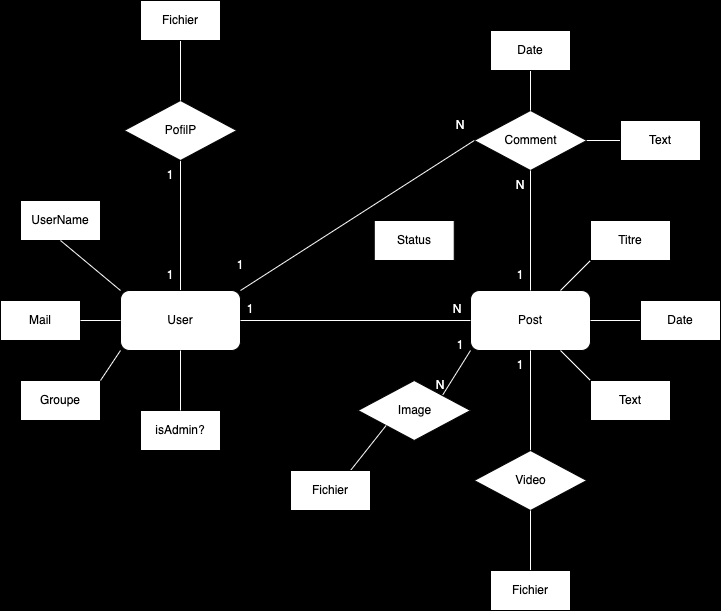

The diagram above was exported from draw.io. Its source (the exported page's mxGraphModel, read from the mxfile embedded in the PNG):
<mxGraphModel dx="674" dy="702" grid="1" gridSize="10" guides="1" tooltips="1" connect="1" arrows="1" fold="1" page="1" pageScale="1" pageWidth="827" pageHeight="1169" background="#000000" math="0" shadow="0">
  <root>
    <mxCell id="0" />
    <mxCell id="1" parent="0" />
    <mxCell id="41" style="edgeStyle=none;html=1;exitX=0.5;exitY=0;exitDx=0;exitDy=0;entryX=0.5;entryY=1;entryDx=0;entryDy=0;endArrow=none;endFill=0;strokeColor=#FFFFFF;" edge="1" parent="1" source="2" target="40">
      <mxGeometry relative="1" as="geometry" />
    </mxCell>
    <mxCell id="2" value="User" style="rounded=1;whiteSpace=wrap;html=1;" parent="1" vertex="1">
      <mxGeometry x="120" y="330" width="120" height="60" as="geometry" />
    </mxCell>
    <mxCell id="3" value="UserName" style="rounded=0;whiteSpace=wrap;html=1;" parent="1" vertex="1">
      <mxGeometry x="20" y="240" width="80" height="40" as="geometry" />
    </mxCell>
    <mxCell id="5" value="Mail" style="rounded=0;whiteSpace=wrap;html=1;" parent="1" vertex="1">
      <mxGeometry y="340" width="80" height="40" as="geometry" />
    </mxCell>
    <mxCell id="6" value="Groupe" style="rounded=0;whiteSpace=wrap;html=1;" parent="1" vertex="1">
      <mxGeometry x="20" y="420" width="80" height="40" as="geometry" />
    </mxCell>
    <mxCell id="7" value="isAdmin?" style="rounded=0;whiteSpace=wrap;html=1;" parent="1" vertex="1">
      <mxGeometry x="140" y="450" width="80" height="40" as="geometry" />
    </mxCell>
    <mxCell id="8" value="" style="endArrow=none;html=1;exitX=0;exitY=0;exitDx=0;exitDy=0;entryX=0.5;entryY=1;entryDx=0;entryDy=0;fillColor=#f5f5f5;strokeColor=#FFFFFF;" parent="1" source="2" target="3" edge="1">
      <mxGeometry width="50" height="50" relative="1" as="geometry">
        <mxPoint x="280" y="390" as="sourcePoint" />
        <mxPoint x="330" y="340" as="targetPoint" />
      </mxGeometry>
    </mxCell>
    <mxCell id="10" value="" style="endArrow=none;html=1;entryX=0;entryY=0.5;entryDx=0;entryDy=0;exitX=1;exitY=0.5;exitDx=0;exitDy=0;fillColor=#f5f5f5;strokeColor=#FFFFFF;" parent="1" source="5" target="2" edge="1">
      <mxGeometry width="50" height="50" relative="1" as="geometry">
        <mxPoint x="280" y="390" as="sourcePoint" />
        <mxPoint x="330" y="340" as="targetPoint" />
      </mxGeometry>
    </mxCell>
    <mxCell id="11" value="" style="endArrow=none;html=1;exitX=0;exitY=1;exitDx=0;exitDy=0;entryX=1;entryY=0;entryDx=0;entryDy=0;fillColor=#f5f5f5;strokeColor=#FFFFFF;" parent="1" source="2" target="6" edge="1">
      <mxGeometry width="50" height="50" relative="1" as="geometry">
        <mxPoint x="280" y="390" as="sourcePoint" />
        <mxPoint x="330" y="340" as="targetPoint" />
      </mxGeometry>
    </mxCell>
    <mxCell id="12" value="" style="endArrow=none;html=1;exitX=0.5;exitY=0;exitDx=0;exitDy=0;fillColor=#f5f5f5;strokeColor=#FFFFFF;" parent="1" source="7" edge="1">
      <mxGeometry width="50" height="50" relative="1" as="geometry">
        <mxPoint x="130" y="440" as="sourcePoint" />
        <mxPoint x="180" y="390" as="targetPoint" />
      </mxGeometry>
    </mxCell>
    <mxCell id="13" value="Post" style="rounded=1;whiteSpace=wrap;html=1;" parent="1" vertex="1">
      <mxGeometry x="470" y="330" width="120" height="60" as="geometry" />
    </mxCell>
    <mxCell id="32" style="edgeStyle=none;html=1;exitX=0.5;exitY=0;exitDx=0;exitDy=0;entryX=0.5;entryY=1;entryDx=0;entryDy=0;endArrow=none;endFill=0;fillColor=#f5f5f5;strokeColor=#FFFFFF;" parent="1" source="14" target="13" edge="1">
      <mxGeometry relative="1" as="geometry" />
    </mxCell>
    <mxCell id="14" value="Video" style="rhombus;whiteSpace=wrap;html=1;" parent="1" vertex="1">
      <mxGeometry x="473.75" y="490" width="112.5" height="60" as="geometry" />
    </mxCell>
    <mxCell id="31" style="edgeStyle=none;html=1;exitX=1;exitY=0;exitDx=0;exitDy=0;entryX=0;entryY=1;entryDx=0;entryDy=0;endArrow=none;endFill=0;fillColor=#f5f5f5;strokeColor=#FFFFFF;" parent="1" source="15" target="13" edge="1">
      <mxGeometry relative="1" as="geometry" />
    </mxCell>
    <mxCell id="15" value="Image" style="rhombus;whiteSpace=wrap;html=1;" parent="1" vertex="1">
      <mxGeometry x="357.5" y="420" width="112.5" height="60" as="geometry" />
    </mxCell>
    <mxCell id="16" value="Comment" style="rhombus;whiteSpace=wrap;html=1;" parent="1" vertex="1">
      <mxGeometry x="473.75" y="150" width="112.5" height="60" as="geometry" />
    </mxCell>
    <mxCell id="17" value="" style="endArrow=none;html=1;entryX=0;entryY=0.5;entryDx=0;entryDy=0;exitX=1;exitY=0;exitDx=0;exitDy=0;fillColor=#f5f5f5;strokeColor=#FFFFFF;" parent="1" source="2" target="16" edge="1">
      <mxGeometry width="50" height="50" relative="1" as="geometry">
        <mxPoint x="350" y="330" as="sourcePoint" />
        <mxPoint x="540" y="340" as="targetPoint" />
      </mxGeometry>
    </mxCell>
    <mxCell id="18" value="" style="endArrow=none;html=1;entryX=0;entryY=0.5;entryDx=0;entryDy=0;exitX=1;exitY=0.5;exitDx=0;exitDy=0;fillColor=#f5f5f5;strokeColor=#FFFFFF;" parent="1" source="2" target="13" edge="1">
      <mxGeometry width="50" height="50" relative="1" as="geometry">
        <mxPoint x="350" y="360" as="sourcePoint" />
        <mxPoint x="540" y="340" as="targetPoint" />
      </mxGeometry>
    </mxCell>
    <mxCell id="19" value="" style="endArrow=none;html=1;entryX=0.5;entryY=1;entryDx=0;entryDy=0;exitX=0.5;exitY=0;exitDx=0;exitDy=0;fillColor=#f5f5f5;strokeColor=#FFFFFF;" parent="1" source="13" target="16" edge="1">
      <mxGeometry width="50" height="50" relative="1" as="geometry">
        <mxPoint x="490" y="390" as="sourcePoint" />
        <mxPoint x="540" y="340" as="targetPoint" />
      </mxGeometry>
    </mxCell>
    <mxCell id="22" style="edgeStyle=none;html=1;exitX=0.5;exitY=1;exitDx=0;exitDy=0;entryX=0.5;entryY=0;entryDx=0;entryDy=0;endArrow=none;endFill=0;fillColor=#f5f5f5;strokeColor=#FFFFFF;" parent="1" source="20" target="16" edge="1">
      <mxGeometry relative="1" as="geometry" />
    </mxCell>
    <mxCell id="20" value="Date" style="rounded=0;whiteSpace=wrap;html=1;" parent="1" vertex="1">
      <mxGeometry x="490" y="70" width="80" height="40" as="geometry" />
    </mxCell>
    <mxCell id="23" style="edgeStyle=none;html=1;exitX=0;exitY=0.5;exitDx=0;exitDy=0;entryX=1;entryY=0.5;entryDx=0;entryDy=0;endArrow=none;endFill=0;fillColor=#f5f5f5;strokeColor=#FFFFFF;" parent="1" source="21" target="16" edge="1">
      <mxGeometry relative="1" as="geometry" />
    </mxCell>
    <mxCell id="21" value="Text" style="rounded=0;whiteSpace=wrap;html=1;" parent="1" vertex="1">
      <mxGeometry x="620" y="160" width="80" height="40" as="geometry" />
    </mxCell>
    <mxCell id="29" style="edgeStyle=none;html=1;exitX=0;exitY=0.5;exitDx=0;exitDy=0;entryX=1;entryY=0.5;entryDx=0;entryDy=0;endArrow=none;endFill=0;fillColor=#f5f5f5;strokeColor=#FFFFFF;" parent="1" source="25" target="13" edge="1">
      <mxGeometry relative="1" as="geometry" />
    </mxCell>
    <mxCell id="25" value="Date" style="rounded=0;whiteSpace=wrap;html=1;" parent="1" vertex="1">
      <mxGeometry x="640" y="340" width="80" height="40" as="geometry" />
    </mxCell>
    <mxCell id="28" style="edgeStyle=none;html=1;exitX=0;exitY=1;exitDx=0;exitDy=0;entryX=0.75;entryY=0;entryDx=0;entryDy=0;endArrow=none;endFill=0;fillColor=#f5f5f5;strokeColor=#FFFFFF;" parent="1" source="26" target="13" edge="1">
      <mxGeometry relative="1" as="geometry" />
    </mxCell>
    <mxCell id="26" value="Titre" style="rounded=0;whiteSpace=wrap;html=1;" parent="1" vertex="1">
      <mxGeometry x="590" y="260" width="80" height="40" as="geometry" />
    </mxCell>
    <mxCell id="30" style="edgeStyle=none;html=1;exitX=0;exitY=0;exitDx=0;exitDy=0;entryX=0.75;entryY=1;entryDx=0;entryDy=0;endArrow=none;endFill=0;fillColor=#f5f5f5;strokeColor=#FFFFFF;" parent="1" source="27" target="13" edge="1">
      <mxGeometry relative="1" as="geometry" />
    </mxCell>
    <mxCell id="27" value="Text" style="rounded=0;whiteSpace=wrap;html=1;" parent="1" vertex="1">
      <mxGeometry x="590" y="420" width="80" height="40" as="geometry" />
    </mxCell>
    <mxCell id="36" style="edgeStyle=none;html=1;exitX=0.5;exitY=0;exitDx=0;exitDy=0;entryX=0.5;entryY=1;entryDx=0;entryDy=0;endArrow=none;endFill=0;fillColor=#f5f5f5;strokeColor=#FFFFFF;" parent="1" source="33" target="14" edge="1">
      <mxGeometry relative="1" as="geometry" />
    </mxCell>
    <mxCell id="33" value="Fichier" style="rounded=0;whiteSpace=wrap;html=1;" parent="1" vertex="1">
      <mxGeometry x="490" y="610" width="80" height="40" as="geometry" />
    </mxCell>
    <mxCell id="35" style="edgeStyle=none;html=1;exitX=0.75;exitY=0;exitDx=0;exitDy=0;entryX=0;entryY=1;entryDx=0;entryDy=0;endArrow=none;endFill=0;fillColor=#f5f5f5;strokeColor=#FFFFFF;" parent="1" source="34" target="15" edge="1">
      <mxGeometry relative="1" as="geometry" />
    </mxCell>
    <mxCell id="34" value="Fichier" style="rounded=0;whiteSpace=wrap;html=1;" parent="1" vertex="1">
      <mxGeometry x="290" y="510" width="80" height="40" as="geometry" />
    </mxCell>
    <mxCell id="39" style="edgeStyle=none;html=1;exitX=1;exitY=1;exitDx=0;exitDy=0;entryX=0.25;entryY=0;entryDx=0;entryDy=0;" edge="1" parent="1" source="37" target="13">
      <mxGeometry relative="1" as="geometry" />
    </mxCell>
    <mxCell id="37" value="Status" style="rounded=0;whiteSpace=wrap;html=1;" vertex="1" parent="1">
      <mxGeometry x="373.75" y="260" width="80" height="40" as="geometry" />
    </mxCell>
    <mxCell id="40" value="PofilP" style="rhombus;whiteSpace=wrap;html=1;" vertex="1" parent="1">
      <mxGeometry x="123.75" y="140" width="112.5" height="60" as="geometry" />
    </mxCell>
    <mxCell id="43" value="" style="edgeStyle=none;html=1;endArrow=none;endFill=0;strokeColor=#FFFFFF;" edge="1" parent="1" source="42" target="40">
      <mxGeometry relative="1" as="geometry" />
    </mxCell>
    <mxCell id="42" value="Fichier" style="rounded=0;whiteSpace=wrap;html=1;" vertex="1" parent="1">
      <mxGeometry x="140" y="40" width="80" height="40" as="geometry" />
    </mxCell>
    <mxCell id="44" value="&lt;font color=&quot;#ffffff&quot;&gt;1&lt;/font&gt;" style="text;html=1;strokeColor=none;fillColor=none;align=center;verticalAlign=middle;whiteSpace=wrap;rounded=0;" vertex="1" parent="1">
      <mxGeometry x="210" y="290" width="60" height="30" as="geometry" />
    </mxCell>
    <mxCell id="45" value="&lt;font color=&quot;#ffffff&quot;&gt;N&lt;/font&gt;" style="text;html=1;strokeColor=none;fillColor=none;align=center;verticalAlign=middle;whiteSpace=wrap;rounded=0;" vertex="1" parent="1">
      <mxGeometry x="430" y="150" width="60" height="30" as="geometry" />
    </mxCell>
    <mxCell id="46" value="&lt;font color=&quot;#ffffff&quot;&gt;1&lt;/font&gt;" style="text;html=1;strokeColor=none;fillColor=none;align=center;verticalAlign=middle;whiteSpace=wrap;rounded=0;" vertex="1" parent="1">
      <mxGeometry x="140" y="300" width="60" height="30" as="geometry" />
    </mxCell>
    <mxCell id="47" value="&lt;font color=&quot;#ffffff&quot;&gt;1&lt;/font&gt;" style="text;html=1;strokeColor=none;fillColor=none;align=center;verticalAlign=middle;whiteSpace=wrap;rounded=0;" vertex="1" parent="1">
      <mxGeometry x="140" y="200" width="60" height="30" as="geometry" />
    </mxCell>
    <mxCell id="48" value="&lt;font color=&quot;#ffffff&quot;&gt;1&lt;/font&gt;" style="text;html=1;strokeColor=none;fillColor=none;align=center;verticalAlign=middle;whiteSpace=wrap;rounded=0;" vertex="1" parent="1">
      <mxGeometry x="220" y="334" width="60" height="30" as="geometry" />
    </mxCell>
    <mxCell id="49" value="&lt;font color=&quot;#ffffff&quot;&gt;N&lt;/font&gt;" style="text;html=1;strokeColor=none;fillColor=none;align=center;verticalAlign=middle;whiteSpace=wrap;rounded=0;" vertex="1" parent="1">
      <mxGeometry x="427" y="334" width="60" height="30" as="geometry" />
    </mxCell>
    <mxCell id="50" value="&lt;font color=&quot;#ffffff&quot;&gt;1&lt;/font&gt;" style="text;html=1;strokeColor=none;fillColor=none;align=center;verticalAlign=middle;whiteSpace=wrap;rounded=0;" vertex="1" parent="1">
      <mxGeometry x="430" y="370" width="60" height="30" as="geometry" />
    </mxCell>
    <mxCell id="51" value="&lt;font color=&quot;#ffffff&quot;&gt;1&lt;/font&gt;" style="text;html=1;strokeColor=none;fillColor=none;align=center;verticalAlign=middle;whiteSpace=wrap;rounded=0;" vertex="1" parent="1">
      <mxGeometry x="490" y="390" width="60" height="30" as="geometry" />
    </mxCell>
    <mxCell id="53" value="&lt;font color=&quot;#ffffff&quot;&gt;1&lt;/font&gt;" style="text;html=1;strokeColor=none;fillColor=none;align=center;verticalAlign=middle;whiteSpace=wrap;rounded=0;" vertex="1" parent="1">
      <mxGeometry x="490" y="300" width="60" height="30" as="geometry" />
    </mxCell>
    <mxCell id="54" value="&lt;font color=&quot;#ffffff&quot;&gt;N&lt;/font&gt;" style="text;html=1;strokeColor=none;fillColor=none;align=center;verticalAlign=middle;whiteSpace=wrap;rounded=0;" vertex="1" parent="1">
      <mxGeometry x="410" y="410" width="60" height="30" as="geometry" />
    </mxCell>
    <mxCell id="55" value="N" style="text;html=1;strokeColor=none;fillColor=none;align=center;verticalAlign=middle;whiteSpace=wrap;rounded=0;" vertex="1" parent="1">
      <mxGeometry x="490" y="460" width="60" height="30" as="geometry" />
    </mxCell>
    <mxCell id="56" value="&lt;font color=&quot;#ffffff&quot;&gt;N&lt;/font&gt;" style="text;html=1;strokeColor=none;fillColor=none;align=center;verticalAlign=middle;whiteSpace=wrap;rounded=0;" vertex="1" parent="1">
      <mxGeometry x="490" y="210" width="60" height="30" as="geometry" />
    </mxCell>
  </root>
</mxGraphModel>